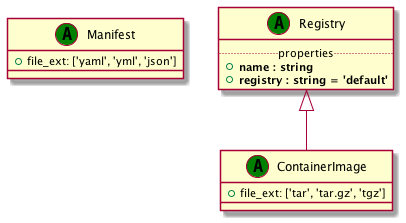

The diagram above was rendered by PlantUML. Its source (embedded in the PNG):
@startuml
set namespaceSeparator none
class "Manifest" as Manifest_AT << (A,green) >> {
+file_ext: ['yaml', 'yml', 'json']
}
class "Registry" as Registry_AT << (A,green) >> {
.. properties ..
+<b>name : string
+<b>registry : string = 'default'
}
class "ContainerImage" as ContainerImage_AT << (A,green) >> {
+file_ext: ['tar', 'tar.gz', 'tgz']
}
Registry_AT <|-- ContainerImage_AT
@enduml